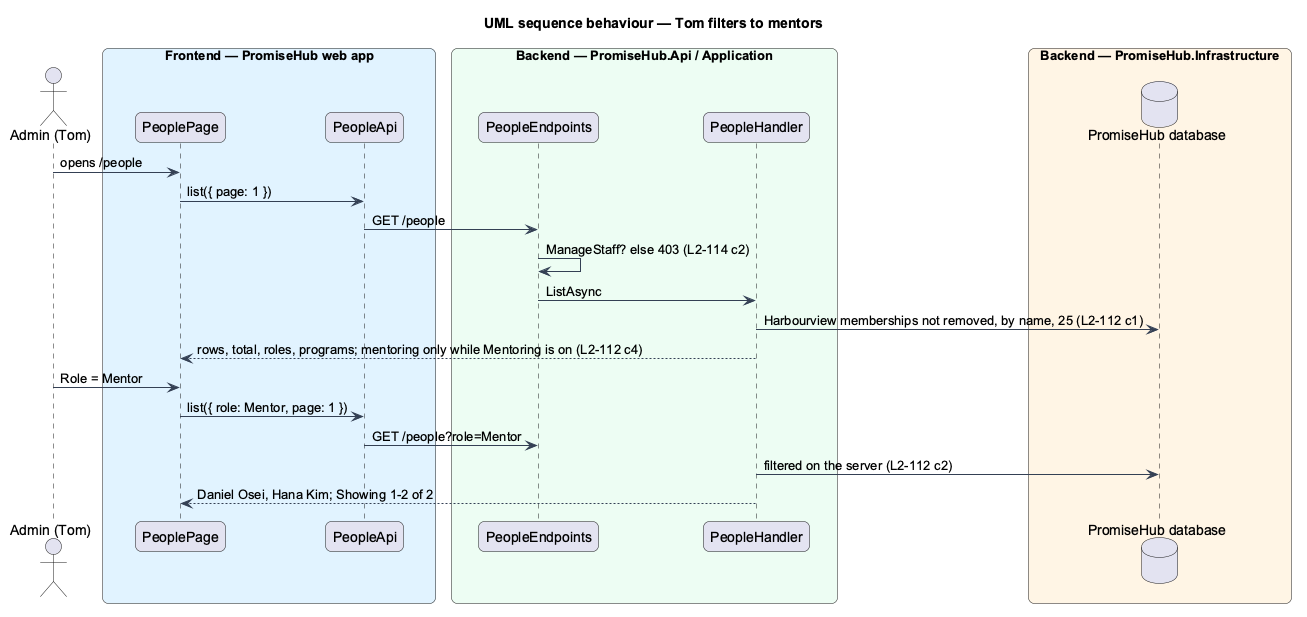

The diagram above was rendered by PlantUML. Its source (embedded in the PNG):
@startuml
title UML sequence behaviour — Tom filters to mentors
skinparam backgroundColor #FFFFFF
skinparam shadowing false
skinparam roundcorner 12
skinparam defaultFontName Arial
skinparam ArrowColor #344054
actor "Admin (Tom)" as actor
box "Frontend — PromiseHub web app" #E0F2FE
  participant "PeoplePage" as page
  participant "PeopleApi" as papi
end box
box "Backend — PromiseHub.Api / Application" #ECFDF3
  participant "PeopleEndpoints" as ep
  participant "PeopleHandler" as h
end box
box "Backend — PromiseHub.Infrastructure" #FFF4E5
  database "PromiseHub database" as db
end box
actor -> page : opens /people
page -> papi : list({ page: 1 })
papi -> ep : GET /people
ep -> ep : ManageStaff? else 403 (L2-114 c2)
ep -> h : ListAsync
h -> db : Harbourview memberships not removed, by name, 25 (L2-112 c1)
h --> page : rows, total, roles, programs; mentoring only while Mentoring is on (L2-112 c4)
actor -> page : Role = Mentor
page -> papi : list({ role: Mentor, page: 1 })
papi -> ep : GET /people?role=Mentor
h -> db : filtered on the server (L2-112 c2)
h --> page : Daniel Osei, Hana Kim; Showing 1-2 of 2
@enduml